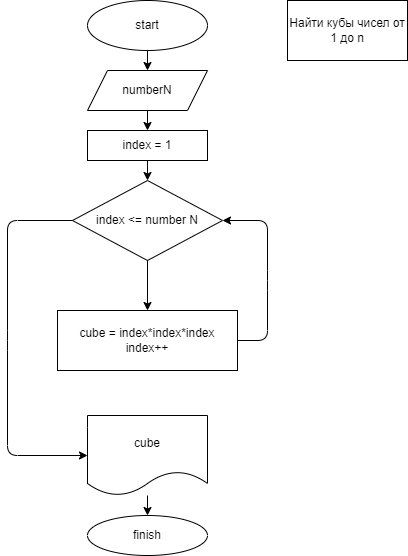

The diagram above was exported from draw.io. Its source (the exported page's mxGraphModel, read from the mxfile embedded in the PNG):
<mxGraphModel dx="975" dy="394" grid="1" gridSize="10" guides="1" tooltips="1" connect="1" arrows="1" fold="1" page="1" pageScale="1" pageWidth="827" pageHeight="1169" math="0" shadow="0">
  <root>
    <mxCell id="0" />
    <mxCell id="1" parent="0" />
    <mxCell id="2" value="start" style="ellipse;whiteSpace=wrap;html=1;" vertex="1" parent="1">
      <mxGeometry x="240" y="30" width="120" height="50" as="geometry" />
    </mxCell>
    <mxCell id="3" value="Найти кубы чисел от 1 до n" style="rounded=0;whiteSpace=wrap;html=1;" vertex="1" parent="1">
      <mxGeometry x="440" y="30" width="120" height="60" as="geometry" />
    </mxCell>
    <mxCell id="4" value="numberN" style="shape=parallelogram;perimeter=parallelogramPerimeter;whiteSpace=wrap;html=1;fixedSize=1;" vertex="1" parent="1">
      <mxGeometry x="240" y="100" width="120" height="40" as="geometry" />
    </mxCell>
    <mxCell id="5" value="index = 1&lt;br&gt;" style="rounded=0;whiteSpace=wrap;html=1;" vertex="1" parent="1">
      <mxGeometry x="240" y="160" width="120" height="30" as="geometry" />
    </mxCell>
    <mxCell id="6" value="index &amp;lt;= number N" style="rhombus;whiteSpace=wrap;html=1;" vertex="1" parent="1">
      <mxGeometry x="225" y="210" width="150" height="80" as="geometry" />
    </mxCell>
    <mxCell id="7" value="cube = index*index*index&lt;br&gt;index++" style="rounded=0;whiteSpace=wrap;html=1;" vertex="1" parent="1">
      <mxGeometry x="210" y="340" width="180" height="60" as="geometry" />
    </mxCell>
    <mxCell id="8" value="cube" style="shape=document;whiteSpace=wrap;html=1;boundedLbl=1;" vertex="1" parent="1">
      <mxGeometry x="240" y="445" width="120" height="80" as="geometry" />
    </mxCell>
    <mxCell id="9" value="finish" style="ellipse;whiteSpace=wrap;html=1;" vertex="1" parent="1">
      <mxGeometry x="240" y="545" width="120" height="40" as="geometry" />
    </mxCell>
    <mxCell id="10" value="" style="endArrow=classic;html=1;entryX=0.5;entryY=0;entryDx=0;entryDy=0;exitX=0.5;exitY=1;exitDx=0;exitDy=0;" edge="1" parent="1" source="2" target="4">
      <mxGeometry width="50" height="50" relative="1" as="geometry">
        <mxPoint x="390" y="200" as="sourcePoint" />
        <mxPoint x="440" y="150" as="targetPoint" />
      </mxGeometry>
    </mxCell>
    <mxCell id="11" value="" style="endArrow=classic;html=1;entryX=0.5;entryY=0;entryDx=0;entryDy=0;exitX=0.5;exitY=1;exitDx=0;exitDy=0;" edge="1" parent="1" source="4" target="5">
      <mxGeometry width="50" height="50" relative="1" as="geometry">
        <mxPoint x="390" y="200" as="sourcePoint" />
        <mxPoint x="440" y="150" as="targetPoint" />
      </mxGeometry>
    </mxCell>
    <mxCell id="12" value="" style="endArrow=classic;html=1;entryX=0.5;entryY=0;entryDx=0;entryDy=0;exitX=0.5;exitY=1;exitDx=0;exitDy=0;" edge="1" parent="1" source="5" target="6">
      <mxGeometry width="50" height="50" relative="1" as="geometry">
        <mxPoint x="390" y="200" as="sourcePoint" />
        <mxPoint x="440" y="150" as="targetPoint" />
      </mxGeometry>
    </mxCell>
    <mxCell id="13" value="" style="endArrow=classic;html=1;entryX=0.5;entryY=0;entryDx=0;entryDy=0;exitX=0.5;exitY=1;exitDx=0;exitDy=0;" edge="1" parent="1" source="6" target="7">
      <mxGeometry width="50" height="50" relative="1" as="geometry">
        <mxPoint x="370" y="230" as="sourcePoint" />
        <mxPoint x="440" y="150" as="targetPoint" />
      </mxGeometry>
    </mxCell>
    <mxCell id="14" value="" style="endArrow=classic;html=1;entryX=0;entryY=0.5;entryDx=0;entryDy=0;exitX=0;exitY=0.5;exitDx=0;exitDy=0;" edge="1" parent="1" source="6" target="8">
      <mxGeometry width="50" height="50" relative="1" as="geometry">
        <mxPoint x="390" y="390" as="sourcePoint" />
        <mxPoint x="440" y="340" as="targetPoint" />
        <Array as="points">
          <mxPoint x="160" y="250" />
          <mxPoint x="160" y="370" />
          <mxPoint x="160" y="485" />
        </Array>
      </mxGeometry>
    </mxCell>
    <mxCell id="15" value="" style="endArrow=classic;html=1;exitX=1;exitY=0.5;exitDx=0;exitDy=0;entryX=1;entryY=0.5;entryDx=0;entryDy=0;" edge="1" parent="1" source="7" target="6">
      <mxGeometry width="50" height="50" relative="1" as="geometry">
        <mxPoint x="390" y="480" as="sourcePoint" />
        <mxPoint x="380" y="250" as="targetPoint" />
        <Array as="points">
          <mxPoint x="420" y="370" />
          <mxPoint x="420" y="310" />
          <mxPoint x="420" y="250" />
        </Array>
      </mxGeometry>
    </mxCell>
    <mxCell id="16" value="" style="endArrow=classic;html=1;entryX=0.5;entryY=0;entryDx=0;entryDy=0;" edge="1" parent="1" source="8" target="9">
      <mxGeometry width="50" height="50" relative="1" as="geometry">
        <mxPoint x="390" y="480" as="sourcePoint" />
        <mxPoint x="440" y="430" as="targetPoint" />
      </mxGeometry>
    </mxCell>
  </root>
</mxGraphModel>